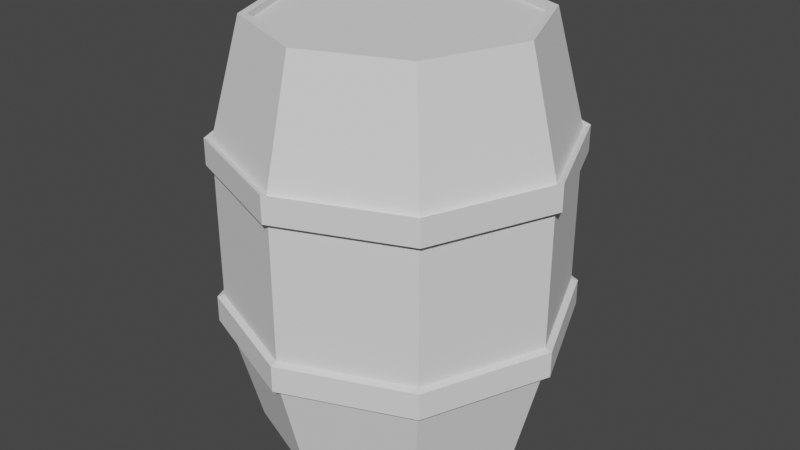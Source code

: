 # Source: barrel.blend  (saved by Blender 2.93.20; exported with 4.5.12 LTS)
import bpy
from mathutils import Matrix  # noqa: F401  (used for matrix-valued properties, if any)

bpy.ops.wm.read_factory_settings(use_empty=True)
scene = bpy.context.scene
scene.name = 'Scene'

# ---- collections
col_collection = bpy.data.collections.new('Collection'); scene.collection.children.link(col_collection)

# ---- world
world_world = bpy.data.worlds.new('World'); scene.world = world_world
world_world.use_nodes = True; world_world.node_tree.nodes.clear()
_N = world_world.node_tree.nodes; _L = world_world.node_tree.links
n0 = _N.new('ShaderNodeOutputWorld'); n0.name = 'World Output'; n0.location = (300, 300)
n1 = _N.new('ShaderNodeBackground'); n1.name = 'Background'; n1.location = (10, 300)
n1.inputs[0].default_value = (0.05088, 0.05088, 0.05088, 1.0)
_L.new(n1.outputs[0], n0.inputs[0])
n0.is_active_output = True
world_world.color = (0.05088, 0.05088, 0.05088)
world_world.use_sun_shadow = False
world_world.sun_shadow_jitter_overblur = 0.0

# ---- meshes
me_cube_001 = bpy.data.meshes.new('Cube.001')
me_cube_001.from_pydata([(-1.0, -1.0, 4.225), (-1.0, 1.0, 4.225), (1.0, -1.0, 4.225), (1.0, 1.0, 4.225), (-1.403, 0.0, 4.225), (1.403, 0.0, 4.225), (0.0, 1.403, 4.225), (0.0, -1.403, 4.225), (-1.319, 7.968e-10, 4.162), (-1.221, -1.221, 3.039), (-1.221, 1.221, 3.039), (1.221, 1.221, 3.039), (1.221, -1.221, 3.039), (1.713, 0.0, 3.039), (-1.713, 0.0, 3.039), (0.0, -1.713, 3.039), (0.0, 1.713, 3.039), (-1.221, -1.221, 2.78), (-1.221, 1.221, 2.78), (1.221, 1.221, 2.78), (1.221, -1.221, 2.78), (1.713, 0.0, 2.78), (-1.713, 0.0, 2.78), (0.0, -1.713, 2.78), (0.0, 1.713, 2.78), (-1.319, 7.968e-10, 4.225), (-0.9398, 0.9398, 4.225), (-7.968e-10, 1.319, 4.225), (0.9398, 0.9398, 4.225), (1.319, 7.968e-10, 4.225), (0.9398, -0.9398, 4.225), (-7.968e-10, -1.319, 4.225), (-0.9398, -0.9398, 4.225), (-0.9398, 0.9398, 4.162), (-7.968e-10, 1.319, 4.162), (0.9398, 0.9398, 4.162), (1.319, 7.968e-10, 4.162), (0.9398, -0.9398, 4.162), (-7.968e-10, -1.319, 4.162), (-0.9398, -0.9398, 4.162), (-7.968e-10, 7.968e-10, 4.162), (-1.0, -1.0, -0.02928), (-1.0, 1.0, -0.02928), (1.0, -1.0, -0.02928), (1.0, 1.0, -0.02928), (-1.403, 0.0, -0.02928), (1.403, 0.0, -0.02928), (0.0, 1.403, -0.02928), (0.0, -1.403, -0.02928), (-1.319, 7.968e-10, 0.03313), (-1.221, -1.221, 1.157), (-1.221, 1.221, 1.157), (1.221, 1.221, 1.157), (1.221, -1.221, 1.157), (1.713, 0.0, 1.157), (-1.713, 0.0, 1.157), (0.0, -1.713, 1.157), (0.0, 1.713, 1.157), (-1.221, -1.221, 1.415), (-1.221, 1.221, 1.415), (1.221, 1.221, 1.415), (1.221, -1.221, 1.415), (1.713, 0.0, 1.415), (-1.713, 0.0, 1.415), (0.0, -1.713, 1.415), (0.0, 1.713, 1.415), (-1.319, 7.968e-10, -0.02928), (-0.9398, 0.9398, -0.02928), (-7.968e-10, 1.319, -0.02928), (0.9398, 0.9398, -0.02928), (1.319, 7.968e-10, -0.02928), (0.9398, -0.9398, -0.02928), (-7.968e-10, -1.319, -0.02928), (-0.9398, -0.9398, -0.02928), (-0.9398, 0.9398, 0.03313), (-7.968e-10, 1.319, 0.03313), (0.9398, 0.9398, 0.03313), (1.319, 7.968e-10, 0.03313), (0.9398, -0.9398, 0.03313), (-7.968e-10, -1.319, 0.03313), (-0.9398, -0.9398, 0.03313), (-7.968e-10, 7.968e-10, 0.03313), (-1.221, -1.221, 2.098), (-1.221, 1.221, 2.098), (1.221, 1.221, 2.098), (1.221, -1.221, 2.098), (1.713, 0.0, 2.098), (-1.713, 0.0, 2.098), (0.0, -1.713, 2.098), (0.0, 1.713, 2.098)], [], [(14, 4, 1, 10), (16, 6, 3, 11), (13, 5, 2, 12), (15, 7, 0, 9), (0, 7, 31, 32), (1, 4, 25, 26), (11, 3, 5, 13), (9, 0, 4, 14), (4, 0, 32, 25), (5, 3, 28, 29), (12, 2, 7, 15), (10, 1, 6, 16), (87, 22, 18, 83), (89, 24, 19, 84), (86, 21, 20, 85), (88, 23, 17, 82), (84, 19, 21, 86), (82, 17, 22, 87), (85, 20, 23, 88), (83, 18, 24, 89), (32, 31, 38, 39), (29, 28, 35, 36), (27, 26, 33, 34), (26, 25, 8, 33), (3, 6, 27, 28), (7, 2, 30, 31), (6, 1, 26, 27), (2, 5, 29, 30), (40, 8, 39, 38), (34, 33, 8, 40), (35, 34, 40, 36), (36, 40, 38, 37), (28, 27, 34, 35), (31, 30, 37, 38), (25, 32, 39, 8), (30, 29, 36, 37), (55, 51, 42, 45), (57, 52, 44, 47), (54, 53, 43, 46), (56, 50, 41, 48), (41, 73, 72, 48), (42, 67, 66, 45), (52, 54, 46, 44), (50, 55, 45, 41), (45, 66, 73, 41), (46, 70, 69, 44), (53, 56, 48, 43), (51, 57, 47, 42), (87, 83, 59, 63), (89, 84, 60, 65), (86, 85, 61, 62), (88, 82, 58, 64), (84, 86, 62, 60), (82, 87, 63, 58), (85, 88, 64, 61), (83, 89, 65, 59), (73, 80, 79, 72), (70, 77, 76, 69), (68, 75, 74, 67), (67, 74, 49, 66), (44, 69, 68, 47), (48, 72, 71, 43), (47, 68, 67, 42), (43, 71, 70, 46), (81, 79, 80, 49), (75, 81, 49, 74), (76, 77, 81, 75), (77, 78, 79, 81), (69, 76, 75, 68), (72, 79, 78, 71), (66, 49, 80, 73), (71, 78, 77, 70), (83, 87, 82, 88, 85, 86, 84, 89)])
_uv = me_cube_001.uv_layers.new(name='UVMap')
_uv.uv.foreach_set('vector', [0.5417, 0.125, 0.625, 0.125, 0.625, 0.25, 0.5417, 0.25, 0.5417, 0.375, 0.625, 0.375, 0.625, 0.5, 0.5417, 0.5, 0.5417, 0.625, 0.625, 0.625, 0.625, 0.75, 0.5417, 0.75, 0.5417, 0.875, 0.625, 0.875, 0.625, 1.0, 0.5417, 1.0, 0.625, 1.0, 0.625, 0.875, 0.625, 0.875, 0.625, 1.0, 0.625, 0.25, 0.625, 0.125, 0.625, 0.125, 0.625, 0.25, 0.5417, 0.5, 0.625, 0.5, 0.625, 0.625, 0.5417, 0.625, 0.5417, 0.0, 0.625, 0.0, 0.625, 0.125, 0.5417, 0.125, 0.625, 0.125, 0.625, 0.0, 0.625, 0.0, 0.625, 0.125, 0.625, 0.625, 0.625, 0.5, 0.625, 0.5, 0.625, 0.625, 0.5417, 0.75, 0.625, 0.75, 0.625, 0.875, 0.5417, 0.875, 0.5417, 0.25, 0.625, 0.25, 0.625, 0.375, 0.5417, 0.375, 0.5, 0.125, 0.5284, 0.125, 0.5284, 0.25, 0.5, 0.25, 0.5, 0.375, 0.5284, 0.375, 0.5284, 0.5, 0.5, 0.5, 0.5, 0.625, 0.5284, 0.625, 0.5284, 0.75, 0.5, 0.75, 0.5, 0.875, 0.5284, 0.875, 0.5284, 1.0, 0.5, 1.0, 0.5, 0.5, 0.5284, 0.5, 0.5284, 0.625, 0.5, 0.625, 0.5, 0.0, 0.5284, 0.0, 0.5284, 0.125, 0.5, 0.125, 0.5, 0.75, 0.5284, 0.75, 0.5284, 0.875, 0.5, 0.875, 0.5, 0.25, 0.5284, 0.25, 0.5284, 0.375, 0.5, 0.375, 0.625, 1.0, 0.625, 0.875, 0.625, 0.875, 0.625, 1.0, 0.625, 0.625, 0.625, 0.5, 0.625, 0.5, 0.625, 0.625, 0.625, 0.375, 0.625, 0.25, 0.625, 0.25, 0.625, 0.375, 0.625, 0.25, 0.625, 0.125, 0.625, 0.125, 0.625, 0.25, 0.625, 0.5, 0.625, 0.375, 0.625, 0.375, 0.625, 0.5, 0.625, 0.875, 0.625, 0.75, 0.625, 0.75, 0.625, 0.875, 0.625, 0.375, 0.625, 0.25, 0.625, 0.25, 0.625, 0.375, 0.625, 0.75, 0.625, 0.625, 0.625, 0.625, 0.625, 0.75, 0.75, 0.625, 0.875, 0.625, 0.875, 0.75, 0.75, 0.75, 0.75, 0.5, 0.875, 0.5, 0.875, 0.625, 0.75, 0.625, 0.625, 0.5, 0.75, 0.5, 0.75, 0.625, 0.625, 0.625, 0.625, 0.625, 0.75, 0.625, 0.75, 0.75, 0.625, 0.75, 0.625, 0.5, 0.625, 0.375, 0.625, 0.375, 0.625, 0.5, 0.625, 0.875, 0.625, 0.75, 0.625, 0.75, 0.625, 0.875, 0.625, 0.125, 0.625, 0.0, 0.625, 0.0, 0.625, 0.125, 0.625, 0.75, 0.625, 0.625, 0.625, 0.625, 0.625, 0.75, 0.5417, 0.125, 0.5417, 0.25, 0.625, 0.25, 0.625, 0.125, 0.5417, 0.375, 0.5417, 0.5, 0.625, 0.5, 0.625, 0.375, 0.5417, 0.625, 0.5417, 0.75, 0.625, 0.75, 0.625, 0.625, 0.5417, 0.875, 0.5417, 1.0, 0.625, 1.0, 0.625, 0.875, 0.625, 1.0, 0.625, 1.0, 0.625, 0.875, 0.625, 0.875, 0.625, 0.25, 0.625, 0.25, 0.625, 0.125, 0.625, 0.125, 0.5417, 0.5, 0.5417, 0.625, 0.625, 0.625, 0.625, 0.5, 0.5417, 0.0, 0.5417, 0.125, 0.625, 0.125, 0.625, 0.0, 0.625, 0.125, 0.625, 0.125, 0.625, 0.0, 0.625, 0.0, 0.625, 0.625, 0.625, 0.625, 0.625, 0.5, 0.625, 0.5, 0.5417, 0.75, 0.5417, 0.875, 0.625, 0.875, 0.625, 0.75, 0.5417, 0.25, 0.5417, 0.375, 0.625, 0.375, 0.625, 0.25, 0.5, 0.125, 0.5, 0.25, 0.5284, 0.25, 0.5284, 0.125, 0.5, 0.375, 0.5, 0.5, 0.5284, 0.5, 0.5284, 0.375, 0.5, 0.625, 0.5, 0.75, 0.5284, 0.75, 0.5284, 0.625, 0.5, 0.875, 0.5, 1.0, 0.5284, 1.0, 0.5284, 0.875, 0.5, 0.5, 0.5, 0.625, 0.5284, 0.625, 0.5284, 0.5, 0.5, 0.0, 0.5, 0.125, 0.5284, 0.125, 0.5284, 0.0, 0.5, 0.75, 0.5, 0.875, 0.5284, 0.875, 0.5284, 0.75, 0.5, 0.25, 0.5, 0.375, 0.5284, 0.375, 0.5284, 0.25, 0.625, 1.0, 0.625, 1.0, 0.625, 0.875, 0.625, 0.875, 0.625, 0.625, 0.625, 0.625, 0.625, 0.5, 0.625, 0.5, 0.625, 0.375, 0.625, 0.375, 0.625, 0.25, 0.625, 0.25, 0.625, 0.25, 0.625, 0.25, 0.625, 0.125, 0.625, 0.125, 0.625, 0.5, 0.625, 0.5, 0.625, 0.375, 0.625, 0.375, 0.625, 0.875, 0.625, 0.875, 0.625, 0.75, 0.625, 0.75, 0.625, 0.375, 0.625, 0.375, 0.625, 0.25, 0.625, 0.25, 0.625, 0.75, 0.625, 0.75, 0.625, 0.625, 0.625, 0.625, 0.75, 0.625, 0.75, 0.75, 0.875, 0.75, 0.875, 0.625, 0.75, 0.5, 0.75, 0.625, 0.875, 0.625, 0.875, 0.5, 0.625, 0.5, 0.625, 0.625, 0.75, 0.625, 0.75, 0.5, 0.625, 0.625, 0.625, 0.75, 0.75, 0.75, 0.75, 0.625, 0.625, 0.5, 0.625, 0.5, 0.625, 0.375, 0.625, 0.375, 0.625, 0.875, 0.625, 0.875, 0.625, 0.75, 0.625, 0.75, 0.625, 0.125, 0.625, 0.125, 0.625, 0.0, 0.625, 0.0, 0.625, 0.75, 0.625, 0.75, 0.625, 0.625, 0.625, 0.625, 0.5, 0.25, 0.5, 0.125, 0.5, 0.0, 0.5, 0.875, 0.5, 0.75, 0.5, 0.625, 0.5, 0.5, 0.5, 0.375])
me_cube_001.use_remesh_fix_poles = True
me_cube_001.use_remesh_preserve_attributes = False
me_cube_001.update()
me_cube_002 = bpy.data.meshes.new('Cube.002')
me_cube_002.from_pydata([(-1.221, -1.221, 3.039), (-1.221, 1.221, 3.039), (1.221, 1.221, 3.039), (1.221, -1.221, 3.039), (1.713, 0.0, 3.039), (-1.713, 0.0, 3.039), (0.0, -1.713, 3.039), (0.0, 1.713, 3.039), (-1.221, -1.221, 2.78), (-1.221, 1.221, 2.78), (1.221, 1.221, 2.78), (1.221, -1.221, 2.78), (1.713, 0.0, 2.78), (-1.713, 0.0, 2.78), (0.0, -1.713, 2.78), (0.0, 1.713, 2.78), (-1.27, -1.27, 2.802), (-1.27, -1.27, 3.071), (-1.27, 1.27, 3.071), (-2.962e-10, 1.782, 3.071), (1.27, -1.27, 3.071), (-2.962e-10, -1.782, 3.071), (-1.782, 0.0, 3.071), (1.27, 1.27, 3.071), (1.782, 0.0, 3.071), (-1.27, 1.27, 2.802), (1.27, 1.27, 2.802), (1.27, -1.27, 2.802), (1.782, 0.0, 2.802), (-1.782, 0.0, 2.802), (-2.962e-10, -1.782, 2.802), (-2.962e-10, 1.782, 2.802), (-1.221, -1.221, 1.157), (-1.221, 1.221, 1.157), (1.221, 1.221, 1.157), (1.221, -1.221, 1.157), (1.713, 0.0, 1.157), (-1.713, 0.0, 1.157), (0.0, -1.713, 1.157), (0.0, 1.713, 1.157), (-1.221, -1.221, 1.415), (-1.221, 1.221, 1.415), (1.221, 1.221, 1.415), (1.221, -1.221, 1.415), (1.713, 0.0, 1.415), (-1.713, 0.0, 1.415), (0.0, -1.713, 1.415), (0.0, 1.713, 1.415), (-1.27, -1.27, 1.393), (-1.27, -1.27, 1.124), (-1.27, 1.27, 1.124), (-2.962e-10, 1.782, 1.124), (1.27, -1.27, 1.124), (-2.962e-10, -1.782, 1.124), (-1.782, 0.0, 1.124), (1.27, 1.27, 1.124), (1.782, 0.0, 1.124), (-1.27, 1.27, 1.393), (1.27, 1.27, 1.393), (1.27, -1.27, 1.393), (1.782, 0.0, 1.393), (-1.782, 0.0, 1.393), (-2.962e-10, -1.782, 1.393), (-2.962e-10, 1.782, 1.393)], [], [(0, 5, 22, 17), (14, 11, 27, 30), (3, 6, 21, 20), (13, 8, 16, 29), (5, 1, 18, 22), (1, 7, 19, 18), (12, 10, 26, 28), (7, 2, 23, 19), (25, 18, 19, 31), (27, 20, 21, 30), (16, 17, 22, 29), (26, 23, 24, 28), (30, 21, 17, 16), (28, 24, 20, 27), (31, 19, 23, 26), (29, 22, 18, 25), (9, 13, 29, 25), (15, 9, 25, 31), (2, 4, 24, 23), (10, 15, 31, 26), (6, 0, 17, 21), (11, 12, 28, 27), (4, 3, 20, 24), (8, 14, 30, 16), (32, 49, 54, 37), (46, 62, 59, 43), (35, 52, 53, 38), (45, 61, 48, 40), (37, 54, 50, 33), (33, 50, 51, 39), (44, 60, 58, 42), (39, 51, 55, 34), (57, 63, 51, 50), (59, 62, 53, 52), (48, 61, 54, 49), (58, 60, 56, 55), (62, 48, 49, 53), (60, 59, 52, 56), (63, 58, 55, 51), (61, 57, 50, 54), (41, 57, 61, 45), (47, 63, 57, 41), (34, 55, 56, 36), (42, 58, 63, 47), (38, 53, 49, 32), (43, 59, 60, 44), (36, 56, 52, 35), (40, 48, 62, 46)])
_uv = me_cube_002.uv_layers.new(name='UVMap')
_uv.uv.foreach_set('vector', [0.5417, 0.0, 0.5417, 0.125, 0.5417, 0.125, 0.5417, 0.0, 0.5284, 0.875, 0.5284, 0.75, 0.5284, 0.75, 0.5284, 0.875, 0.5417, 0.75, 0.5417, 0.875, 0.5417, 0.875, 0.5417, 0.75, 0.5284, 0.125, 0.5284, 0.0, 0.5284, 0.0, 0.5284, 0.125, 0.5417, 0.125, 0.5417, 0.25, 0.5417, 0.25, 0.5417, 0.125, 0.5417, 0.25, 0.5417, 0.375, 0.5417, 0.375, 0.5417, 0.25, 0.5284, 0.625, 0.5284, 0.5, 0.5284, 0.5, 0.5284, 0.625, 0.5417, 0.375, 0.5417, 0.5, 0.5417, 0.5, 0.5417, 0.375, 0.5284, 0.25, 0.5417, 0.25, 0.5417, 0.375, 0.5284, 0.375, 0.5284, 0.75, 0.5417, 0.75, 0.5417, 0.875, 0.5284, 0.875, 0.5284, 0.0, 0.5417, 0.0, 0.5417, 0.125, 0.5284, 0.125, 0.5284, 0.5, 0.5417, 0.5, 0.5417, 0.625, 0.5284, 0.625, 0.5284, 0.875, 0.5417, 0.875, 0.5417, 1.0, 0.5284, 1.0, 0.5284, 0.625, 0.5417, 0.625, 0.5417, 0.75, 0.5284, 0.75, 0.5284, 0.375, 0.5417, 0.375, 0.5417, 0.5, 0.5284, 0.5, 0.5284, 0.125, 0.5417, 0.125, 0.5417, 0.25, 0.5284, 0.25, 0.5284, 0.25, 0.5284, 0.125, 0.5284, 0.125, 0.5284, 0.25, 0.5284, 0.375, 0.5284, 0.25, 0.5284, 0.25, 0.5284, 0.375, 0.5417, 0.5, 0.5417, 0.625, 0.5417, 0.625, 0.5417, 0.5, 0.5284, 0.5, 0.5284, 0.375, 0.5284, 0.375, 0.5284, 0.5, 0.5417, 0.875, 0.5417, 1.0, 0.5417, 1.0, 0.5417, 0.875, 0.5284, 0.75, 0.5284, 0.625, 0.5284, 0.625, 0.5284, 0.75, 0.5417, 0.625, 0.5417, 0.75, 0.5417, 0.75, 0.5417, 0.625, 0.5284, 1.0, 0.5284, 0.875, 0.5284, 0.875, 0.5284, 1.0, 0.5417, 0.0, 0.5417, 0.0, 0.5417, 0.125, 0.5417, 0.125, 0.5284, 0.875, 0.5284, 0.875, 0.5284, 0.75, 0.5284, 0.75, 0.5417, 0.75, 0.5417, 0.75, 0.5417, 0.875, 0.5417, 0.875, 0.5284, 0.125, 0.5284, 0.125, 0.5284, 0.0, 0.5284, 0.0, 0.5417, 0.125, 0.5417, 0.125, 0.5417, 0.25, 0.5417, 0.25, 0.5417, 0.25, 0.5417, 0.25, 0.5417, 0.375, 0.5417, 0.375, 0.5284, 0.625, 0.5284, 0.625, 0.5284, 0.5, 0.5284, 0.5, 0.5417, 0.375, 0.5417, 0.375, 0.5417, 0.5, 0.5417, 0.5, 0.5284, 0.25, 0.5284, 0.375, 0.5417, 0.375, 0.5417, 0.25, 0.5284, 0.75, 0.5284, 0.875, 0.5417, 0.875, 0.5417, 0.75, 0.5284, 0.0, 0.5284, 0.125, 0.5417, 0.125, 0.5417, 0.0, 0.5284, 0.5, 0.5284, 0.625, 0.5417, 0.625, 0.5417, 0.5, 0.5284, 0.875, 0.5284, 1.0, 0.5417, 1.0, 0.5417, 0.875, 0.5284, 0.625, 0.5284, 0.75, 0.5417, 0.75, 0.5417, 0.625, 0.5284, 0.375, 0.5284, 0.5, 0.5417, 0.5, 0.5417, 0.375, 0.5284, 0.125, 0.5284, 0.25, 0.5417, 0.25, 0.5417, 0.125, 0.5284, 0.25, 0.5284, 0.25, 0.5284, 0.125, 0.5284, 0.125, 0.5284, 0.375, 0.5284, 0.375, 0.5284, 0.25, 0.5284, 0.25, 0.5417, 0.5, 0.5417, 0.5, 0.5417, 0.625, 0.5417, 0.625, 0.5284, 0.5, 0.5284, 0.5, 0.5284, 0.375, 0.5284, 0.375, 0.5417, 0.875, 0.5417, 0.875, 0.5417, 1.0, 0.5417, 1.0, 0.5284, 0.75, 0.5284, 0.75, 0.5284, 0.625, 0.5284, 0.625, 0.5417, 0.625, 0.5417, 0.625, 0.5417, 0.75, 0.5417, 0.75, 0.5284, 1.0, 0.5284, 1.0, 0.5284, 0.875, 0.5284, 0.875])
me_cube_002.use_remesh_fix_poles = True
me_cube_002.use_remesh_preserve_attributes = False
me_cube_002.update()

# ---- objects
ob_barrel = bpy.data.objects.new('barrel', me_cube_001)
ob_barrel_metal = bpy.data.objects.new('barrel metal', me_cube_002)

# ---- transforms, parenting, visibility, modifiers, constraints
ob_barrel.location = (0.0, 0.0, 0.0)
ob_barrel_metal.location = (0.0, 0.0, 0.0)

# ---- collection membership
col_collection.objects.link(ob_barrel)
col_collection.objects.link(ob_barrel_metal)

# ---- scene / render settings (as saved in the file)
scene.frame_start = 1; scene.frame_end = 250; scene.frame_set(27)
scene.render.engine = 'BLENDER_EEVEE_NEXT'
scene.cycles.use_denoising = False
scene.cycles.samples = 128
scene.cycles.sampling_pattern = 'TABULATED_SOBOL'
scene.cycles.use_adaptive_sampling = False
scene.cycles.use_light_tree = False
scene.view_settings.view_transform = 'Filmic'
bpy.context.view_layer.update()

# ---- added for rendering (the .blend has no active camera and no usable light): camera, sun
cam_auto = bpy.data.cameras.new('AutoCamera')
cam_auto.lens = 50.0
cam_auto.sensor_width = 36.0
cam_auto.clip_end = 1000.0
ob_auto_camera = bpy.data.objects.new('AutoCamera', cam_auto)
scene.collection.objects.link(ob_auto_camera)
ob_auto_camera.location = (6.10147, -7.32176, 6.97887)
ob_auto_camera.rotation_euler = (1.09748, -7.21219e-08, 0.694738)
scene.camera = ob_auto_camera
light_auto_sun = bpy.data.lights.new('AutoSun', 'SUN')
light_auto_sun.energy = 3.0
light_auto_sun.angle = 0.0523599
ob_auto_sun = bpy.data.objects.new('AutoSun', light_auto_sun)
scene.collection.objects.link(ob_auto_sun)
ob_auto_sun.rotation_euler = (0.872665, 0.174533, 0.523599)
bpy.context.view_layer.update()
